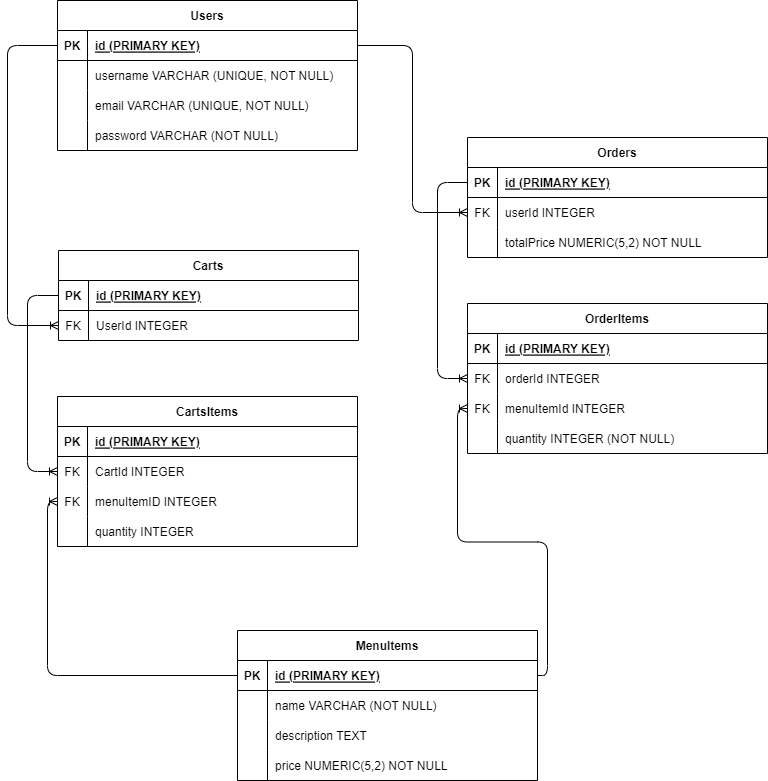

The diagram above was exported from draw.io. Its source (the exported page's mxGraphModel, read from the mxfile embedded in the PNG):
<mxGraphModel dx="1130" dy="531" grid="1" gridSize="10" guides="1" tooltips="1" connect="1" arrows="1" fold="1" page="1" pageScale="1" pageWidth="850" pageHeight="1100" math="0" shadow="0">
  <root>
    <mxCell id="0" />
    <mxCell id="1" parent="0" />
    <mxCell id="16" value="Users" style="shape=table;startSize=30;container=1;collapsible=1;childLayout=tableLayout;fixedRows=1;rowLines=0;fontStyle=1;align=center;resizeLast=1;" vertex="1" parent="1">
      <mxGeometry x="80" y="70" width="300" height="150" as="geometry" />
    </mxCell>
    <mxCell id="17" value="" style="shape=tableRow;horizontal=0;startSize=0;swimlaneHead=0;swimlaneBody=0;fillColor=none;collapsible=0;dropTarget=0;points=[[0,0.5],[1,0.5]];portConstraint=eastwest;top=0;left=0;right=0;bottom=1;" vertex="1" parent="16">
      <mxGeometry y="30" width="300" height="30" as="geometry" />
    </mxCell>
    <mxCell id="18" value="PK" style="shape=partialRectangle;connectable=0;fillColor=none;top=0;left=0;bottom=0;right=0;fontStyle=1;overflow=hidden;" vertex="1" parent="17">
      <mxGeometry width="30" height="30" as="geometry">
        <mxRectangle width="30" height="30" as="alternateBounds" />
      </mxGeometry>
    </mxCell>
    <mxCell id="19" value="id (PRIMARY KEY)" style="shape=partialRectangle;connectable=0;fillColor=none;top=0;left=0;bottom=0;right=0;align=left;spacingLeft=6;fontStyle=5;overflow=hidden;" vertex="1" parent="17">
      <mxGeometry x="30" width="270" height="30" as="geometry">
        <mxRectangle width="270" height="30" as="alternateBounds" />
      </mxGeometry>
    </mxCell>
    <mxCell id="20" value="" style="shape=tableRow;horizontal=0;startSize=0;swimlaneHead=0;swimlaneBody=0;fillColor=none;collapsible=0;dropTarget=0;points=[[0,0.5],[1,0.5]];portConstraint=eastwest;top=0;left=0;right=0;bottom=0;" vertex="1" parent="16">
      <mxGeometry y="60" width="300" height="30" as="geometry" />
    </mxCell>
    <mxCell id="21" value="" style="shape=partialRectangle;connectable=0;fillColor=none;top=0;left=0;bottom=0;right=0;editable=1;overflow=hidden;" vertex="1" parent="20">
      <mxGeometry width="30" height="30" as="geometry">
        <mxRectangle width="30" height="30" as="alternateBounds" />
      </mxGeometry>
    </mxCell>
    <mxCell id="22" value="username VARCHAR (UNIQUE, NOT NULL)" style="shape=partialRectangle;connectable=0;fillColor=none;top=0;left=0;bottom=0;right=0;align=left;spacingLeft=6;overflow=hidden;" vertex="1" parent="20">
      <mxGeometry x="30" width="270" height="30" as="geometry">
        <mxRectangle width="270" height="30" as="alternateBounds" />
      </mxGeometry>
    </mxCell>
    <mxCell id="23" value="" style="shape=tableRow;horizontal=0;startSize=0;swimlaneHead=0;swimlaneBody=0;fillColor=none;collapsible=0;dropTarget=0;points=[[0,0.5],[1,0.5]];portConstraint=eastwest;top=0;left=0;right=0;bottom=0;" vertex="1" parent="16">
      <mxGeometry y="90" width="300" height="30" as="geometry" />
    </mxCell>
    <mxCell id="24" value="" style="shape=partialRectangle;connectable=0;fillColor=none;top=0;left=0;bottom=0;right=0;editable=1;overflow=hidden;" vertex="1" parent="23">
      <mxGeometry width="30" height="30" as="geometry">
        <mxRectangle width="30" height="30" as="alternateBounds" />
      </mxGeometry>
    </mxCell>
    <mxCell id="25" value="email VARCHAR (UNIQUE, NOT NULL)" style="shape=partialRectangle;connectable=0;fillColor=none;top=0;left=0;bottom=0;right=0;align=left;spacingLeft=6;overflow=hidden;" vertex="1" parent="23">
      <mxGeometry x="30" width="270" height="30" as="geometry">
        <mxRectangle width="270" height="30" as="alternateBounds" />
      </mxGeometry>
    </mxCell>
    <mxCell id="26" value="" style="shape=tableRow;horizontal=0;startSize=0;swimlaneHead=0;swimlaneBody=0;fillColor=none;collapsible=0;dropTarget=0;points=[[0,0.5],[1,0.5]];portConstraint=eastwest;top=0;left=0;right=0;bottom=0;" vertex="1" parent="16">
      <mxGeometry y="120" width="300" height="30" as="geometry" />
    </mxCell>
    <mxCell id="27" value="" style="shape=partialRectangle;connectable=0;fillColor=none;top=0;left=0;bottom=0;right=0;editable=1;overflow=hidden;" vertex="1" parent="26">
      <mxGeometry width="30" height="30" as="geometry">
        <mxRectangle width="30" height="30" as="alternateBounds" />
      </mxGeometry>
    </mxCell>
    <mxCell id="28" value="password VARCHAR (NOT NULL)" style="shape=partialRectangle;connectable=0;fillColor=none;top=0;left=0;bottom=0;right=0;align=left;spacingLeft=6;overflow=hidden;" vertex="1" parent="26">
      <mxGeometry x="30" width="270" height="30" as="geometry">
        <mxRectangle width="270" height="30" as="alternateBounds" />
      </mxGeometry>
    </mxCell>
    <mxCell id="42" value="Orders" style="shape=table;startSize=30;container=1;collapsible=1;childLayout=tableLayout;fixedRows=1;rowLines=0;fontStyle=1;align=center;resizeLast=1;" vertex="1" parent="1">
      <mxGeometry x="490" y="207" width="300" height="120" as="geometry" />
    </mxCell>
    <mxCell id="43" value="" style="shape=tableRow;horizontal=0;startSize=0;swimlaneHead=0;swimlaneBody=0;fillColor=none;collapsible=0;dropTarget=0;points=[[0,0.5],[1,0.5]];portConstraint=eastwest;top=0;left=0;right=0;bottom=1;" vertex="1" parent="42">
      <mxGeometry y="30" width="300" height="30" as="geometry" />
    </mxCell>
    <mxCell id="44" value="PK" style="shape=partialRectangle;connectable=0;fillColor=none;top=0;left=0;bottom=0;right=0;fontStyle=1;overflow=hidden;" vertex="1" parent="43">
      <mxGeometry width="30" height="30" as="geometry">
        <mxRectangle width="30" height="30" as="alternateBounds" />
      </mxGeometry>
    </mxCell>
    <mxCell id="45" value="id (PRIMARY KEY)" style="shape=partialRectangle;connectable=0;fillColor=none;top=0;left=0;bottom=0;right=0;align=left;spacingLeft=6;fontStyle=5;overflow=hidden;" vertex="1" parent="43">
      <mxGeometry x="30" width="270" height="30" as="geometry">
        <mxRectangle width="270" height="30" as="alternateBounds" />
      </mxGeometry>
    </mxCell>
    <mxCell id="46" value="" style="shape=tableRow;horizontal=0;startSize=0;swimlaneHead=0;swimlaneBody=0;fillColor=none;collapsible=0;dropTarget=0;points=[[0,0.5],[1,0.5]];portConstraint=eastwest;top=0;left=0;right=0;bottom=0;" vertex="1" parent="42">
      <mxGeometry y="60" width="300" height="30" as="geometry" />
    </mxCell>
    <mxCell id="47" value="FK" style="shape=partialRectangle;connectable=0;fillColor=none;top=0;left=0;bottom=0;right=0;editable=1;overflow=hidden;" vertex="1" parent="46">
      <mxGeometry width="30" height="30" as="geometry">
        <mxRectangle width="30" height="30" as="alternateBounds" />
      </mxGeometry>
    </mxCell>
    <mxCell id="48" value="userId INTEGER" style="shape=partialRectangle;connectable=0;fillColor=none;top=0;left=0;bottom=0;right=0;align=left;spacingLeft=6;overflow=hidden;" vertex="1" parent="46">
      <mxGeometry x="30" width="270" height="30" as="geometry">
        <mxRectangle width="270" height="30" as="alternateBounds" />
      </mxGeometry>
    </mxCell>
    <mxCell id="49" value="" style="shape=tableRow;horizontal=0;startSize=0;swimlaneHead=0;swimlaneBody=0;fillColor=none;collapsible=0;dropTarget=0;points=[[0,0.5],[1,0.5]];portConstraint=eastwest;top=0;left=0;right=0;bottom=0;" vertex="1" parent="42">
      <mxGeometry y="90" width="300" height="30" as="geometry" />
    </mxCell>
    <mxCell id="50" value="" style="shape=partialRectangle;connectable=0;fillColor=none;top=0;left=0;bottom=0;right=0;editable=1;overflow=hidden;" vertex="1" parent="49">
      <mxGeometry width="30" height="30" as="geometry">
        <mxRectangle width="30" height="30" as="alternateBounds" />
      </mxGeometry>
    </mxCell>
    <mxCell id="51" value="totalPrice NUMERIC(5,2) NOT NULL" style="shape=partialRectangle;connectable=0;fillColor=none;top=0;left=0;bottom=0;right=0;align=left;spacingLeft=6;overflow=hidden;" vertex="1" parent="49">
      <mxGeometry x="30" width="270" height="30" as="geometry">
        <mxRectangle width="270" height="30" as="alternateBounds" />
      </mxGeometry>
    </mxCell>
    <mxCell id="58" value="Carts" style="shape=table;startSize=30;container=1;collapsible=1;childLayout=tableLayout;fixedRows=1;rowLines=0;fontStyle=1;align=center;resizeLast=1;" vertex="1" parent="1">
      <mxGeometry x="81" y="320" width="300" height="90" as="geometry" />
    </mxCell>
    <mxCell id="59" value="" style="shape=tableRow;horizontal=0;startSize=0;swimlaneHead=0;swimlaneBody=0;fillColor=none;collapsible=0;dropTarget=0;points=[[0,0.5],[1,0.5]];portConstraint=eastwest;top=0;left=0;right=0;bottom=1;" vertex="1" parent="58">
      <mxGeometry y="30" width="300" height="30" as="geometry" />
    </mxCell>
    <mxCell id="60" value="PK" style="shape=partialRectangle;connectable=0;fillColor=none;top=0;left=0;bottom=0;right=0;fontStyle=1;overflow=hidden;" vertex="1" parent="59">
      <mxGeometry width="30" height="30" as="geometry">
        <mxRectangle width="30" height="30" as="alternateBounds" />
      </mxGeometry>
    </mxCell>
    <mxCell id="61" value="id (PRIMARY KEY)" style="shape=partialRectangle;connectable=0;fillColor=none;top=0;left=0;bottom=0;right=0;align=left;spacingLeft=6;fontStyle=5;overflow=hidden;" vertex="1" parent="59">
      <mxGeometry x="30" width="270" height="30" as="geometry">
        <mxRectangle width="270" height="30" as="alternateBounds" />
      </mxGeometry>
    </mxCell>
    <mxCell id="62" value="" style="shape=tableRow;horizontal=0;startSize=0;swimlaneHead=0;swimlaneBody=0;fillColor=none;collapsible=0;dropTarget=0;points=[[0,0.5],[1,0.5]];portConstraint=eastwest;top=0;left=0;right=0;bottom=0;" vertex="1" parent="58">
      <mxGeometry y="60" width="300" height="30" as="geometry" />
    </mxCell>
    <mxCell id="63" value="FK" style="shape=partialRectangle;connectable=0;fillColor=none;top=0;left=0;bottom=0;right=0;editable=1;overflow=hidden;" vertex="1" parent="62">
      <mxGeometry width="30" height="30" as="geometry">
        <mxRectangle width="30" height="30" as="alternateBounds" />
      </mxGeometry>
    </mxCell>
    <mxCell id="64" value="UserId INTEGER" style="shape=partialRectangle;connectable=0;fillColor=none;top=0;left=0;bottom=0;right=0;align=left;spacingLeft=6;overflow=hidden;" vertex="1" parent="62">
      <mxGeometry x="30" width="270" height="30" as="geometry">
        <mxRectangle width="270" height="30" as="alternateBounds" />
      </mxGeometry>
    </mxCell>
    <mxCell id="73" value="" style="edgeStyle=orthogonalEdgeStyle;fontSize=12;html=1;endArrow=ERoneToMany;exitX=0;exitY=0.5;exitDx=0;exitDy=0;entryX=0;entryY=0.5;entryDx=0;entryDy=0;" edge="1" parent="1" source="17" target="62">
      <mxGeometry width="100" height="100" relative="1" as="geometry">
        <mxPoint x="40" y="360" as="sourcePoint" />
        <mxPoint x="140" y="260" as="targetPoint" />
        <Array as="points">
          <mxPoint x="30" y="115" />
          <mxPoint x="30" y="395" />
        </Array>
      </mxGeometry>
    </mxCell>
    <mxCell id="74" value="" style="edgeStyle=orthogonalEdgeStyle;fontSize=12;html=1;endArrow=ERoneToMany;exitX=1;exitY=0.5;exitDx=0;exitDy=0;entryX=0;entryY=0.5;entryDx=0;entryDy=0;" edge="1" parent="1" source="17" target="46">
      <mxGeometry width="100" height="100" relative="1" as="geometry">
        <mxPoint x="420" y="270" as="sourcePoint" />
        <mxPoint x="520" y="170" as="targetPoint" />
      </mxGeometry>
    </mxCell>
    <mxCell id="89" value="CartsItems" style="shape=table;startSize=30;container=1;collapsible=1;childLayout=tableLayout;fixedRows=1;rowLines=0;fontStyle=1;align=center;resizeLast=1;" vertex="1" parent="1">
      <mxGeometry x="80" y="466" width="300" height="150" as="geometry" />
    </mxCell>
    <mxCell id="90" value="" style="shape=tableRow;horizontal=0;startSize=0;swimlaneHead=0;swimlaneBody=0;fillColor=none;collapsible=0;dropTarget=0;points=[[0,0.5],[1,0.5]];portConstraint=eastwest;top=0;left=0;right=0;bottom=1;" vertex="1" parent="89">
      <mxGeometry y="30" width="300" height="30" as="geometry" />
    </mxCell>
    <mxCell id="91" value="PK" style="shape=partialRectangle;connectable=0;fillColor=none;top=0;left=0;bottom=0;right=0;fontStyle=1;overflow=hidden;" vertex="1" parent="90">
      <mxGeometry width="30" height="30" as="geometry">
        <mxRectangle width="30" height="30" as="alternateBounds" />
      </mxGeometry>
    </mxCell>
    <mxCell id="92" value="id (PRIMARY KEY)" style="shape=partialRectangle;connectable=0;fillColor=none;top=0;left=0;bottom=0;right=0;align=left;spacingLeft=6;fontStyle=5;overflow=hidden;" vertex="1" parent="90">
      <mxGeometry x="30" width="270" height="30" as="geometry">
        <mxRectangle width="270" height="30" as="alternateBounds" />
      </mxGeometry>
    </mxCell>
    <mxCell id="96" value="" style="shape=tableRow;horizontal=0;startSize=0;swimlaneHead=0;swimlaneBody=0;fillColor=none;collapsible=0;dropTarget=0;points=[[0,0.5],[1,0.5]];portConstraint=eastwest;top=0;left=0;right=0;bottom=0;" vertex="1" parent="89">
      <mxGeometry y="60" width="300" height="30" as="geometry" />
    </mxCell>
    <mxCell id="97" value="FK" style="shape=partialRectangle;connectable=0;fillColor=none;top=0;left=0;bottom=0;right=0;editable=1;overflow=hidden;" vertex="1" parent="96">
      <mxGeometry width="30" height="30" as="geometry">
        <mxRectangle width="30" height="30" as="alternateBounds" />
      </mxGeometry>
    </mxCell>
    <mxCell id="98" value="CartId INTEGER" style="shape=partialRectangle;connectable=0;fillColor=none;top=0;left=0;bottom=0;right=0;align=left;spacingLeft=6;overflow=hidden;" vertex="1" parent="96">
      <mxGeometry x="30" width="270" height="30" as="geometry">
        <mxRectangle width="270" height="30" as="alternateBounds" />
      </mxGeometry>
    </mxCell>
    <mxCell id="99" value="" style="shape=tableRow;horizontal=0;startSize=0;swimlaneHead=0;swimlaneBody=0;fillColor=none;collapsible=0;dropTarget=0;points=[[0,0.5],[1,0.5]];portConstraint=eastwest;top=0;left=0;right=0;bottom=0;" vertex="1" parent="89">
      <mxGeometry y="90" width="300" height="30" as="geometry" />
    </mxCell>
    <mxCell id="100" value="FK" style="shape=partialRectangle;connectable=0;fillColor=none;top=0;left=0;bottom=0;right=0;editable=1;overflow=hidden;" vertex="1" parent="99">
      <mxGeometry width="30" height="30" as="geometry">
        <mxRectangle width="30" height="30" as="alternateBounds" />
      </mxGeometry>
    </mxCell>
    <mxCell id="101" value="menuItemID INTEGER" style="shape=partialRectangle;connectable=0;fillColor=none;top=0;left=0;bottom=0;right=0;align=left;spacingLeft=6;overflow=hidden;" vertex="1" parent="99">
      <mxGeometry x="30" width="270" height="30" as="geometry">
        <mxRectangle width="270" height="30" as="alternateBounds" />
      </mxGeometry>
    </mxCell>
    <mxCell id="93" value="" style="shape=tableRow;horizontal=0;startSize=0;swimlaneHead=0;swimlaneBody=0;fillColor=none;collapsible=0;dropTarget=0;points=[[0,0.5],[1,0.5]];portConstraint=eastwest;top=0;left=0;right=0;bottom=0;" vertex="1" parent="89">
      <mxGeometry y="120" width="300" height="30" as="geometry" />
    </mxCell>
    <mxCell id="94" value="" style="shape=partialRectangle;connectable=0;fillColor=none;top=0;left=0;bottom=0;right=0;editable=1;overflow=hidden;" vertex="1" parent="93">
      <mxGeometry width="30" height="30" as="geometry">
        <mxRectangle width="30" height="30" as="alternateBounds" />
      </mxGeometry>
    </mxCell>
    <mxCell id="95" value="quantity INTEGER " style="shape=partialRectangle;connectable=0;fillColor=none;top=0;left=0;bottom=0;right=0;align=left;spacingLeft=6;overflow=hidden;" vertex="1" parent="93">
      <mxGeometry x="30" width="270" height="30" as="geometry">
        <mxRectangle width="270" height="30" as="alternateBounds" />
      </mxGeometry>
    </mxCell>
    <mxCell id="102" value="MenuItems" style="shape=table;startSize=30;container=1;collapsible=1;childLayout=tableLayout;fixedRows=1;rowLines=0;fontStyle=1;align=center;resizeLast=1;" vertex="1" parent="1">
      <mxGeometry x="260" y="700" width="300" height="150" as="geometry" />
    </mxCell>
    <mxCell id="103" value="" style="shape=tableRow;horizontal=0;startSize=0;swimlaneHead=0;swimlaneBody=0;fillColor=none;collapsible=0;dropTarget=0;points=[[0,0.5],[1,0.5]];portConstraint=eastwest;top=0;left=0;right=0;bottom=1;" vertex="1" parent="102">
      <mxGeometry y="30" width="300" height="30" as="geometry" />
    </mxCell>
    <mxCell id="104" value="PK" style="shape=partialRectangle;connectable=0;fillColor=none;top=0;left=0;bottom=0;right=0;fontStyle=1;overflow=hidden;" vertex="1" parent="103">
      <mxGeometry width="30" height="30" as="geometry">
        <mxRectangle width="30" height="30" as="alternateBounds" />
      </mxGeometry>
    </mxCell>
    <mxCell id="105" value="id (PRIMARY KEY)" style="shape=partialRectangle;connectable=0;fillColor=none;top=0;left=0;bottom=0;right=0;align=left;spacingLeft=6;fontStyle=5;overflow=hidden;" vertex="1" parent="103">
      <mxGeometry x="30" width="270" height="30" as="geometry">
        <mxRectangle width="270" height="30" as="alternateBounds" />
      </mxGeometry>
    </mxCell>
    <mxCell id="106" value="" style="shape=tableRow;horizontal=0;startSize=0;swimlaneHead=0;swimlaneBody=0;fillColor=none;collapsible=0;dropTarget=0;points=[[0,0.5],[1,0.5]];portConstraint=eastwest;top=0;left=0;right=0;bottom=0;" vertex="1" parent="102">
      <mxGeometry y="60" width="300" height="30" as="geometry" />
    </mxCell>
    <mxCell id="107" value="" style="shape=partialRectangle;connectable=0;fillColor=none;top=0;left=0;bottom=0;right=0;editable=1;overflow=hidden;" vertex="1" parent="106">
      <mxGeometry width="30" height="30" as="geometry">
        <mxRectangle width="30" height="30" as="alternateBounds" />
      </mxGeometry>
    </mxCell>
    <mxCell id="108" value="name VARCHAR (NOT NULL)" style="shape=partialRectangle;connectable=0;fillColor=none;top=0;left=0;bottom=0;right=0;align=left;spacingLeft=6;overflow=hidden;" vertex="1" parent="106">
      <mxGeometry x="30" width="270" height="30" as="geometry">
        <mxRectangle width="270" height="30" as="alternateBounds" />
      </mxGeometry>
    </mxCell>
    <mxCell id="109" value="" style="shape=tableRow;horizontal=0;startSize=0;swimlaneHead=0;swimlaneBody=0;fillColor=none;collapsible=0;dropTarget=0;points=[[0,0.5],[1,0.5]];portConstraint=eastwest;top=0;left=0;right=0;bottom=0;" vertex="1" parent="102">
      <mxGeometry y="90" width="300" height="30" as="geometry" />
    </mxCell>
    <mxCell id="110" value="" style="shape=partialRectangle;connectable=0;fillColor=none;top=0;left=0;bottom=0;right=0;editable=1;overflow=hidden;" vertex="1" parent="109">
      <mxGeometry width="30" height="30" as="geometry">
        <mxRectangle width="30" height="30" as="alternateBounds" />
      </mxGeometry>
    </mxCell>
    <mxCell id="111" value="description TEXT" style="shape=partialRectangle;connectable=0;fillColor=none;top=0;left=0;bottom=0;right=0;align=left;spacingLeft=6;overflow=hidden;" vertex="1" parent="109">
      <mxGeometry x="30" width="270" height="30" as="geometry">
        <mxRectangle width="270" height="30" as="alternateBounds" />
      </mxGeometry>
    </mxCell>
    <mxCell id="112" value="" style="shape=tableRow;horizontal=0;startSize=0;swimlaneHead=0;swimlaneBody=0;fillColor=none;collapsible=0;dropTarget=0;points=[[0,0.5],[1,0.5]];portConstraint=eastwest;top=0;left=0;right=0;bottom=0;" vertex="1" parent="102">
      <mxGeometry y="120" width="300" height="30" as="geometry" />
    </mxCell>
    <mxCell id="113" value="" style="shape=partialRectangle;connectable=0;fillColor=none;top=0;left=0;bottom=0;right=0;editable=1;overflow=hidden;" vertex="1" parent="112">
      <mxGeometry width="30" height="30" as="geometry">
        <mxRectangle width="30" height="30" as="alternateBounds" />
      </mxGeometry>
    </mxCell>
    <mxCell id="114" value="price NUMERIC(5,2) NOT NULL" style="shape=partialRectangle;connectable=0;fillColor=none;top=0;left=0;bottom=0;right=0;align=left;spacingLeft=6;overflow=hidden;" vertex="1" parent="112">
      <mxGeometry x="30" width="270" height="30" as="geometry">
        <mxRectangle width="270" height="30" as="alternateBounds" />
      </mxGeometry>
    </mxCell>
    <mxCell id="125" value="OrderItems" style="shape=table;startSize=30;container=1;collapsible=1;childLayout=tableLayout;fixedRows=1;rowLines=0;fontStyle=1;align=center;resizeLast=1;" vertex="1" parent="1">
      <mxGeometry x="490" y="373" width="300" height="150" as="geometry" />
    </mxCell>
    <mxCell id="126" value="" style="shape=tableRow;horizontal=0;startSize=0;swimlaneHead=0;swimlaneBody=0;fillColor=none;collapsible=0;dropTarget=0;points=[[0,0.5],[1,0.5]];portConstraint=eastwest;top=0;left=0;right=0;bottom=1;" vertex="1" parent="125">
      <mxGeometry y="30" width="300" height="30" as="geometry" />
    </mxCell>
    <mxCell id="127" value="PK" style="shape=partialRectangle;connectable=0;fillColor=none;top=0;left=0;bottom=0;right=0;fontStyle=1;overflow=hidden;" vertex="1" parent="126">
      <mxGeometry width="30" height="30" as="geometry">
        <mxRectangle width="30" height="30" as="alternateBounds" />
      </mxGeometry>
    </mxCell>
    <mxCell id="128" value="id (PRIMARY KEY)" style="shape=partialRectangle;connectable=0;fillColor=none;top=0;left=0;bottom=0;right=0;align=left;spacingLeft=6;fontStyle=5;overflow=hidden;" vertex="1" parent="126">
      <mxGeometry x="30" width="270" height="30" as="geometry">
        <mxRectangle width="270" height="30" as="alternateBounds" />
      </mxGeometry>
    </mxCell>
    <mxCell id="129" value="" style="shape=tableRow;horizontal=0;startSize=0;swimlaneHead=0;swimlaneBody=0;fillColor=none;collapsible=0;dropTarget=0;points=[[0,0.5],[1,0.5]];portConstraint=eastwest;top=0;left=0;right=0;bottom=0;" vertex="1" parent="125">
      <mxGeometry y="60" width="300" height="30" as="geometry" />
    </mxCell>
    <mxCell id="130" value="FK" style="shape=partialRectangle;connectable=0;fillColor=none;top=0;left=0;bottom=0;right=0;editable=1;overflow=hidden;" vertex="1" parent="129">
      <mxGeometry width="30" height="30" as="geometry">
        <mxRectangle width="30" height="30" as="alternateBounds" />
      </mxGeometry>
    </mxCell>
    <mxCell id="131" value="orderId INTEGER" style="shape=partialRectangle;connectable=0;fillColor=none;top=0;left=0;bottom=0;right=0;align=left;spacingLeft=6;overflow=hidden;" vertex="1" parent="129">
      <mxGeometry x="30" width="270" height="30" as="geometry">
        <mxRectangle width="270" height="30" as="alternateBounds" />
      </mxGeometry>
    </mxCell>
    <mxCell id="132" value="" style="shape=tableRow;horizontal=0;startSize=0;swimlaneHead=0;swimlaneBody=0;fillColor=none;collapsible=0;dropTarget=0;points=[[0,0.5],[1,0.5]];portConstraint=eastwest;top=0;left=0;right=0;bottom=0;" vertex="1" parent="125">
      <mxGeometry y="90" width="300" height="30" as="geometry" />
    </mxCell>
    <mxCell id="133" value="FK" style="shape=partialRectangle;connectable=0;fillColor=none;top=0;left=0;bottom=0;right=0;editable=1;overflow=hidden;" vertex="1" parent="132">
      <mxGeometry width="30" height="30" as="geometry">
        <mxRectangle width="30" height="30" as="alternateBounds" />
      </mxGeometry>
    </mxCell>
    <mxCell id="134" value="menuItemId INTEGER" style="shape=partialRectangle;connectable=0;fillColor=none;top=0;left=0;bottom=0;right=0;align=left;spacingLeft=6;overflow=hidden;" vertex="1" parent="132">
      <mxGeometry x="30" width="270" height="30" as="geometry">
        <mxRectangle width="270" height="30" as="alternateBounds" />
      </mxGeometry>
    </mxCell>
    <mxCell id="135" value="" style="shape=tableRow;horizontal=0;startSize=0;swimlaneHead=0;swimlaneBody=0;fillColor=none;collapsible=0;dropTarget=0;points=[[0,0.5],[1,0.5]];portConstraint=eastwest;top=0;left=0;right=0;bottom=0;" vertex="1" parent="125">
      <mxGeometry y="120" width="300" height="30" as="geometry" />
    </mxCell>
    <mxCell id="136" value="" style="shape=partialRectangle;connectable=0;fillColor=none;top=0;left=0;bottom=0;right=0;editable=1;overflow=hidden;" vertex="1" parent="135">
      <mxGeometry width="30" height="30" as="geometry">
        <mxRectangle width="30" height="30" as="alternateBounds" />
      </mxGeometry>
    </mxCell>
    <mxCell id="137" value="quantity INTEGER (NOT NULL)" style="shape=partialRectangle;connectable=0;fillColor=none;top=0;left=0;bottom=0;right=0;align=left;spacingLeft=6;overflow=hidden;" vertex="1" parent="135">
      <mxGeometry x="30" width="270" height="30" as="geometry">
        <mxRectangle width="270" height="30" as="alternateBounds" />
      </mxGeometry>
    </mxCell>
    <mxCell id="151" value="" style="edgeStyle=orthogonalEdgeStyle;fontSize=12;html=1;endArrow=ERoneToMany;exitX=0;exitY=0.5;exitDx=0;exitDy=0;entryX=0;entryY=0.5;entryDx=0;entryDy=0;" edge="1" parent="1" source="59" target="96">
      <mxGeometry width="100" height="100" relative="1" as="geometry">
        <mxPoint x="90" y="710" as="sourcePoint" />
        <mxPoint x="190" y="610" as="targetPoint" />
        <Array as="points">
          <mxPoint x="50" y="365" />
          <mxPoint x="50" y="541" />
        </Array>
      </mxGeometry>
    </mxCell>
    <mxCell id="153" value="" style="edgeStyle=orthogonalEdgeStyle;fontSize=12;html=1;endArrow=ERoneToMany;exitX=0;exitY=0.5;exitDx=0;exitDy=0;entryX=0;entryY=0.5;entryDx=0;entryDy=0;" edge="1" parent="1" source="43" target="129">
      <mxGeometry width="100" height="100" relative="1" as="geometry">
        <mxPoint x="390" y="497" as="sourcePoint" />
        <mxPoint x="490" y="397" as="targetPoint" />
        <Array as="points">
          <mxPoint x="460" y="252" />
          <mxPoint x="460" y="448" />
        </Array>
      </mxGeometry>
    </mxCell>
    <mxCell id="156" value="" style="edgeStyle=orthogonalEdgeStyle;fontSize=12;html=1;endArrow=ERoneToMany;exitX=1;exitY=0.5;exitDx=0;exitDy=0;entryX=0;entryY=0.5;entryDx=0;entryDy=0;" edge="1" parent="1" source="103" target="132">
      <mxGeometry width="100" height="100" relative="1" as="geometry">
        <mxPoint x="370" y="690" as="sourcePoint" />
        <mxPoint x="470" y="590" as="targetPoint" />
      </mxGeometry>
    </mxCell>
    <mxCell id="157" value="" style="edgeStyle=orthogonalEdgeStyle;fontSize=12;html=1;endArrow=ERoneToMany;exitX=0;exitY=0.5;exitDx=0;exitDy=0;entryX=0;entryY=0.5;entryDx=0;entryDy=0;" edge="1" parent="1" source="103" target="99">
      <mxGeometry width="100" height="100" relative="1" as="geometry">
        <mxPoint x="370" y="690" as="sourcePoint" />
        <mxPoint x="470" y="590" as="targetPoint" />
      </mxGeometry>
    </mxCell>
  </root>
</mxGraphModel>